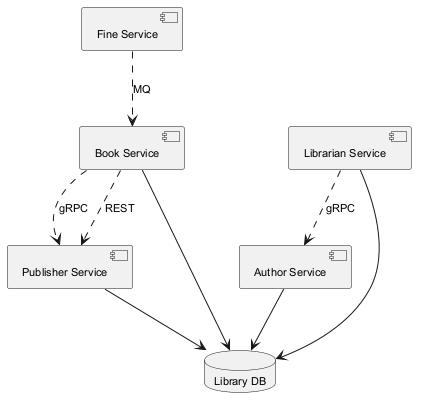

The diagram above was rendered by PlantUML. Its source (embedded in the PNG):
@startuml
skinparam backgroundColor #FFFFFF
skinparam classBackgroundColor #F1F8E9
skinparam classBorderColor #33691E
skinparam defaultFontSize 11
component "Fine Service" as C_FineService
component "Librarian Service" as C_LibrarianService
component "Publisher Service" as C_PublisherService
component "Book Service" as C_BookService
component "Author Service" as C_AuthorService
database "Library DB" as DB_library
C_LibrarianService --> DB_library
C_PublisherService --> DB_library
C_BookService --> DB_library
C_AuthorService --> DB_library
C_FineService ..> C_BookService : MQ
C_LibrarianService ..> C_AuthorService : gRPC
C_BookService ..> C_PublisherService : gRPC
C_BookService ..> C_PublisherService : REST
@enduml